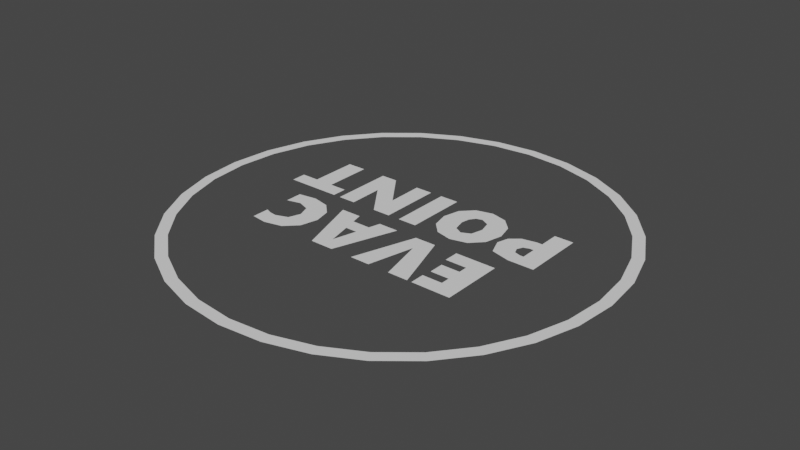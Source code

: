# Source: EvacPoint.blend  (saved by Blender 3.0.25; exported with 4.5.12 LTS)
import bpy
from mathutils import Matrix  # noqa: F401  (used for matrix-valued properties, if any)

bpy.ops.wm.read_factory_settings(use_empty=True)
scene = bpy.context.scene
scene.name = 'Scene'

# ---- collections
col_collection = bpy.data.collections.new('Collection'); scene.collection.children.link(col_collection)

# ---- world
world_world = bpy.data.worlds.new('World'); scene.world = world_world
world_world.use_nodes = True; world_world.node_tree.nodes.clear()
_N = world_world.node_tree.nodes; _L = world_world.node_tree.links
n0 = _N.new('ShaderNodeOutputWorld'); n0.name = 'World Output'; n0.location = (300, 300)
n1 = _N.new('ShaderNodeBackground'); n1.name = 'Background'; n1.location = (10, 300)
n1.inputs[0].default_value = (0.05088, 0.05088, 0.05088, 1.0)
_L.new(n1.outputs[0], n0.inputs[0])
n0.is_active_output = True
world_world.color = (0.05088, 0.05088, 0.05088)
world_world.use_sun_shadow = False
world_world.sun_shadow_jitter_overblur = 0.0

# ---- meshes
me_circle = bpy.data.meshes.new('Circle')
me_circle.from_pydata([(0.0, 2.5, 0.03215), (-0.4877, 2.452, 0.03215), (-0.9567, 2.31, 0.03215), (-1.389, 2.079, 0.03215), (-1.768, 1.768, 0.03215), (-2.079, 1.389, 0.03215), (-2.31, 0.9567, 0.03215), (-2.452, 0.4877, 0.03215), (-2.5, -1.093e-07, 0.03215), (-2.452, -0.4877, 0.03215), (-2.31, -0.9567, 0.03215), (-2.079, -1.389, 0.03215), (-1.768, -1.768, 0.03215), (-1.389, -2.079, 0.03215), (-0.9567, -2.31, 0.03215), (-0.4877, -2.452, 0.03215), (2.186e-07, -2.5, 0.03215), (0.4877, -2.452, 0.03215), (0.9567, -2.31, 0.03215), (1.389, -2.079, 0.03215), (1.768, -1.768, 0.03215), (2.079, -1.389, 0.03215), (2.31, -0.9567, 0.03215), (2.452, -0.4877, 0.03215), (2.5, 2.981e-08, 0.03215), (2.452, 0.4877, 0.03215), (2.31, 0.9567, 0.03215), (2.079, 1.389, 0.03215), (1.768, 1.768, 0.03215), (1.389, 2.079, 0.03215), (0.9567, 2.31, 0.03215), (0.4877, 2.452, 0.03215), (-0.4622, 2.324, 0.03215), (-3.874e-09, 2.369, 0.03215), (-0.9066, 2.189, 0.03215), (-1.316, 1.97, 0.03215), (-1.675, 1.675, 0.03215), (-1.97, 1.316, 0.03215), (-2.189, 0.9066, 0.03215), (-2.324, 0.4622, 0.03215), (-2.369, -1.059e-07, 0.03215), (-2.324, -0.4622, 0.03215), (-2.189, -0.9066, 0.03215), (-1.97, -1.316, 0.03215), (-1.675, -1.675, 0.03215), (-1.316, -1.97, 0.03215), (-0.9066, -2.189, 0.03215), (-0.4622, -2.324, 0.03215), (2.125e-07, -2.369, 0.03215), (0.4622, -2.324, 0.03215), (0.9066, -2.189, 0.03215), (1.316, -1.97, 0.03215), (1.675, -1.675, 0.03215), (1.97, -1.316, 0.03215), (2.189, -0.9066, 0.03215), (2.324, -0.4622, 0.03215), (2.369, 3.031e-08, 0.03215), (2.324, 0.4622, 0.03215), (2.189, 0.9066, 0.03215), (1.97, 1.316, 0.03215), (1.675, 1.675, 0.03215), (1.316, 1.97, 0.03215), (0.9066, 2.189, 0.03215), (0.4622, 2.324, 0.03215), (-1.433, 0.2643, 0.03215), (-1.433, 0.814, 0.03215), (-1.216, 0.814, 0.03215), (-1.216, 0.2643, 0.03215), (-1.015, 0.2643, 0.03215), (-1.015, 0.09474, 0.03215), (-1.637, 0.09474, 0.03215), (-1.637, 0.2643, 0.03215), (-0.7383, 0.814, 0.03215), (-0.4334, 0.3927, 0.03215), (-0.4364, 0.814, 0.03215), (-0.2357, 0.814, 0.03215), (-0.2357, 0.09474, 0.03215), (-0.4404, 0.09474, 0.03215), (-0.7308, 0.4935, 0.03215), (-0.7278, 0.09474, 0.03215), (-0.9284, 0.09474, 0.03215), (-0.9284, 0.814, 0.03215), (0.1224, 0.814, 0.03215), (0.1224, 0.09474, 0.03215), (-0.0943, 0.09474, 0.03215), (-0.0943, 0.814, 0.03215), (0.2242, 0.4524, 0.03215), (0.2709, 0.6462, 0.03215), (0.4013, 0.7791, 0.03215), (0.5888, 0.8265, 0.03215), (0.7732, 0.7806, 0.03215), (0.9023, 0.6517, 0.03215), (0.9485, 0.4639, 0.03215), (0.9018, 0.2663, 0.03215), (0.7709, 0.1306, 0.03215), (0.5793, 0.0827, 0.03215), (0.3945, 0.1286, 0.03215), (0.2686, 0.2595, 0.03215), (0.4539, 0.4584, 0.03215), (0.488, 0.3184, 0.03215), (0.5813, 0.2673, 0.03215), (0.6821, 0.3164, 0.03215), (0.7183, 0.4554, 0.03215), (0.6824, 0.5923, 0.03215), (0.5848, 0.6415, 0.03215), (0.5171, 0.6194, 0.03215), (0.4705, 0.5562, 0.03215), (0.9941, 0.332, 0.03215), (1.031, 0.4629, 0.03215), (1.138, 0.5514, 0.03215), (1.299, 0.5828, 0.03215), (1.365, 0.5828, 0.03215), (1.365, 0.814, 0.03215), (1.582, 0.814, 0.03215), (1.582, 0.09474, 0.03215), (1.287, 0.09474, 0.03215), (1.065, 0.1524, 0.03215), (1.223, 0.3395, 0.03215), (1.249, 0.2728, 0.03215), (1.324, 0.2502, 0.03215), (1.365, 0.2502, 0.03215), (1.365, 0.4278, 0.03215), (1.317, 0.4278, 0.03215), (-1.312, -0.1346, 0.03215), (-1.105, -0.1025, 0.03215), (-0.9073, -0.1464, 0.03215), (-0.7802, -0.2713, 0.03215), (-0.7363, -0.4582, 0.03215), (-0.7855, -0.6608, 0.03215), (-0.9244, -0.798, 0.03215), (-1.131, -0.8464, 0.03215), (-1.312, -0.8238, 0.03215), (-1.312, -0.6237, 0.03215), (-1.24, -0.6518, 0.03215), (-1.156, -0.6618, 0.03215), (-1.016, -0.6111, 0.03215), (-0.9655, -0.4737, 0.03215), (-1.016, -0.3375, 0.03215), (-1.153, -0.2876, 0.03215), (-1.312, -0.3277, 0.03215), (-0.4569, -0.1151, 0.03215), (-0.4253, -0.2475, 0.03215), (-0.2107, -0.2475, 0.03215), (-0.1766, -0.1151, 0.03215), (0.05768, -0.1151, 0.03215), (-0.1901, -0.8343, 0.03215), (-0.4589, -0.8343, 0.03215), (-0.6922, -0.1151, 0.03215), (-0.3205, -0.6778, 0.03215), (-0.2478, -0.4015, 0.03215), (-0.3852, -0.4015, 0.03215), (0.3055, -0.1151, 0.03215), (0.5487, -0.1151, 0.03215), (0.7809, -0.8343, 0.03215), (0.5477, -0.8343, 0.03215), (0.4233, -0.3112, 0.03215), (0.4183, -0.3112, 0.03215), (0.2959, -0.8343, 0.03215), (0.07022, -0.8343, 0.03215), (1.282, -0.1151, 0.03215), (1.282, -0.8343, 0.03215), (0.8341, -0.8343, 0.03215), (0.8341, -0.6648, 0.03215), (1.065, -0.6648, 0.03215), (1.065, -0.56, 0.03215), (0.8482, -0.56, 0.03215), (0.8482, -0.3904, 0.03215), (1.065, -0.3904, 0.03215), (1.065, -0.2846, 0.03215), (0.8176, -0.2846, 0.03215), (0.8176, -0.1151, 0.03215), (1.253, 0.4048, 0.03215)], [], [(32, 33, 0, 1), (34, 32, 1, 2), (35, 34, 2, 3), (36, 35, 3, 4), (37, 36, 4, 5), (38, 37, 5, 6), (39, 38, 6, 7), (40, 39, 7, 8), (41, 40, 8, 9), (42, 41, 9, 10), (43, 42, 10, 11), (44, 43, 11, 12), (45, 44, 12, 13), (46, 45, 13, 14), (47, 46, 14, 15), (48, 47, 15, 16), (49, 48, 16, 17), (50, 49, 17, 18), (51, 50, 18, 19), (52, 51, 19, 20), (53, 52, 20, 21), (54, 53, 21, 22), (55, 54, 22, 23), (56, 55, 23, 24), (57, 56, 24, 25), (58, 57, 25, 26), (59, 58, 26, 27), (60, 59, 27, 28), (61, 60, 28, 29), (62, 61, 29, 30), (63, 62, 30, 31), (33, 63, 31, 0), (66, 65, 64), (132, 131, 133), (67, 66, 64), (70, 69, 64), (69, 68, 67), (71, 70, 64), (77, 73, 72, 78), (77, 76, 73), (72, 81, 78), (97, 99, 98), (80, 79, 78), (75, 74, 73), (76, 75, 73), (82, 84, 83), (82, 85, 84), (105, 104, 89), (171, 122, 109), (88, 106, 105), (104, 103, 90), (91, 90, 103), (88, 87, 106), (90, 89, 104), (89, 88, 105), (87, 98, 106), (86, 97, 98), (87, 86, 98), (92, 103, 102), (96, 100, 99), (91, 103, 92), (93, 102, 101), (95, 94, 100), (93, 92, 102), (100, 94, 101), (94, 93, 101), (96, 95, 100), (97, 96, 99), (113, 120, 114), (122, 121, 111), (111, 110, 122), (110, 109, 122), (109, 108, 117), (113, 121, 120), (108, 107, 117), (107, 116, 117), (116, 115, 118), (115, 120, 119), (113, 111, 121), (117, 171, 109), (116, 118, 117), (115, 114, 120), (113, 112, 111), (126, 137, 136), (81, 80, 78), (123, 139, 138), (134, 133, 130), (124, 138, 137), (124, 123, 138), (125, 124, 137), (126, 125, 137), (127, 126, 136), (128, 127, 136), (130, 135, 134), (131, 130, 133), (129, 128, 135), (130, 129, 135), (69, 67, 64), (142, 141, 150, 149), (146, 145, 148), (151, 156, 155, 152), (160, 167, 164), (153, 152, 155), (158, 157, 156), (151, 158, 156), (167, 165, 164), (164, 163, 160), (159, 168, 167), (155, 154, 153), (167, 166, 165), (161, 160, 163), (170, 169, 168), (160, 159, 167), (162, 161, 163), (159, 170, 168), (145, 144, 149), (144, 143, 142), (149, 144, 142), (148, 150, 146), (150, 141, 147), (146, 150, 147), (145, 149, 148), (140, 147, 141), (128, 136, 135), (115, 119, 118)])
_uv = me_circle.uv_layers.new(name='UVMap')
_uv.uv.foreach_set('vector', [0.0, 0.0, 0.0, 0.0, 0.0, 0.0, 0.0, 0.0, 0.0, 0.0, 0.0, 0.0, 0.0, 0.0, 0.0, 0.0, 0.0, 0.0, 0.0, 0.0, 0.0, 0.0, 0.0, 0.0, 0.0, 0.0, 0.0, 0.0, 0.0, 0.0, 0.0, 0.0, 0.0, 0.0, 0.0, 0.0, 0.0, 0.0, 0.0, 0.0, 0.0, 0.0, 0.0, 0.0, 0.0, 0.0, 0.0, 0.0, 0.0, 0.0, 0.0, 0.0, 0.0, 0.0, 0.0, 0.0, 0.0, 0.0, 0.0, 0.0, 0.0, 0.0, 0.0, 0.0, 0.0, 0.0, 0.0, 0.0, 0.0, 0.0, 0.0, 0.0, 0.0, 0.0, 0.0, 0.0, 0.0, 0.0, 0.0, 0.0, 0.0, 0.0, 0.0, 0.0, 0.0, 0.0, 0.0, 0.0, 0.0, 0.0, 0.0, 0.0, 0.0, 0.0, 0.0, 0.0, 0.0, 0.0, 0.0, 0.0, 0.0, 0.0, 0.0, 0.0, 0.0, 0.0, 0.0, 0.0, 0.0, 0.0, 0.0, 0.0, 0.0, 0.0, 0.0, 0.0, 0.0, 0.0, 0.0, 0.0, 0.0, 0.0, 0.0, 0.0, 0.0, 0.0, 0.0, 0.0, 0.0, 0.0, 0.0, 0.0, 0.0, 0.0, 0.0, 0.0, 0.0, 0.0, 0.0, 0.0, 0.0, 0.0, 0.0, 0.0, 0.0, 0.0, 0.0, 0.0, 0.0, 0.0, 0.0, 0.0, 0.0, 0.0, 0.0, 0.0, 0.0, 0.0, 0.0, 0.0, 0.0, 0.0, 0.0, 0.0, 0.0, 0.0, 0.0, 0.0, 0.0, 0.0, 0.0, 0.0, 0.0, 0.0, 0.0, 0.0, 0.0, 0.0, 0.0, 0.0, 0.0, 0.0, 0.0, 0.0, 0.0, 0.0, 0.0, 0.0, 0.0, 0.0, 0.0, 0.0, 0.0, 0.0, 0.0, 0.0, 0.0, 0.0, 0.0, 0.0, 0.0, 0.0, 0.0, 0.0, 0.0, 0.0, 0.0, 0.0, 0.0, 0.0, 0.0, 0.0, 0.0, 0.0, 0.0, 0.0, 0.0, 0.0, 0.0, 0.0, 0.0, 0.0, 0.0, 0.0, 0.0, 0.0, 0.0, 0.0, 0.0, 0.0, 0.0, 0.0, 0.0, 0.0, 0.0, 0.0, 0.0, 0.0, 0.0, 0.0, 0.0, 0.0, 0.0, 0.0, 0.0, 0.0, 0.0, 0.0, 0.0, 0.0, 0.0, 0.0, 0.0, 0.0, 0.0, 0.0, 0.2857, 0.0, 0.1429, 0.0, 0.0, 0.0, 0.5625, 0.0, 0.5, 0.0, 0.625, 0.0, 0.4286, 0.0, 0.2857, 0.0, 0.0, 0.0, 0.8571, 0.0, 0.7143, 0.0, 0.0, 0.0, 0.7143, 0.0, 0.5714, 0.0, 0.4286, 0.0, 1.0, 0.0, 0.8571, 0.0, 0.0, 0.0, 0.4444, 0.0, 0.1667, 0.0, 0.0, 0.0, 0.7778, 0.0, 0.4444, 0.0, 0.3889, 0.0, 0.1667, 0.0, 0.0, 0.0, 1.0, 0.0, 0.7778, 0.0, 0.55, 0.0, 0.65, 0.0, 0.6, 0.0, 0.9444, 0.0, 0.8889, 0.0, 0.7778, 0.0, 0.3333, 0.0, 0.2778, 0.0, 0.1667, 0.0, 0.3889, 0.0, 0.3333, 0.0, 0.1667, 0.0, 0.0, 0.0, 0.6667, 0.0, 0.3333, 0.0, 0.0, 0.0, 1.0, 0.0, 0.6667, 0.0, 0.95, 0.0, 0.9, 0.0, 0.15, 0.0, 0.8333, 0.0, 1.0, 0.0, 0.1333, 0.0, 0.1, 0.0, 1.0, 0.0, 0.95, 0.0, 0.9, 0.0, 0.85, 0.0, 0.2, 0.0, 0.25, 0.0, 0.2, 0.0, 0.85, 0.0, 0.1, 0.0, 0.05, 0.0, 1.0, 0.0, 0.2, 0.0, 0.15, 0.0, 0.9, 0.0, 0.15, 0.0, 0.1, 0.0, 0.95, 0.0, 0.05, 0.0, 0.6, 0.0, 1.0, 0.0, 0.0, 0.0, 0.55, 0.0, 0.6, 0.0, 0.05, 0.0, 0.0, 0.0, 0.6, 0.0, 0.3, 0.0, 0.85, 0.0, 0.8, 0.0, 0.5, 0.0, 0.7, 0.0, 0.65, 0.0, 0.25, 0.0, 0.85, 0.0, 0.3, 0.0, 0.35, 0.0, 0.8, 0.0, 0.75, 0.0, 0.45, 0.0, 0.4, 0.0, 0.7, 0.0, 0.35, 0.0, 0.3, 0.0, 0.8, 0.0, 0.7, 0.0, 0.4, 0.0, 0.75, 0.0, 0.4, 0.0, 0.35, 0.0, 0.75, 0.0, 0.5, 0.0, 0.45, 0.0, 0.7, 0.0, 0.55, 0.0, 0.5, 0.0, 0.65, 0.0, 0.4, 0.0, 0.8667, 0.0, 0.4667, 0.0, 1.0, 0.0, 0.9333, 0.0, 0.2667, 0.0, 0.2667, 0.0, 0.2, 0.0, 1.0, 0.0, 0.2, 0.0, 0.1333, 0.0, 1.0, 0.0, 0.1333, 0.0, 0.06667, 0.0, 0.6667, 0.0, 0.4, 0.0, 0.9333, 0.0, 0.8667, 0.0, 0.06667, 0.0, 0.0, 0.0, 0.6667, 0.0, 0.0, 0.0, 0.6, 0.0, 0.6667, 0.0, 0.6, 0.0, 0.5333, 0.0, 0.7333, 0.0, 0.5333, 0.0, 0.8667, 0.0, 0.8, 0.0, 0.4, 0.0, 0.2667, 0.0, 0.9333, 0.0, 0.6667, 0.0, 0.8333, 0.0, 0.1333, 0.0, 0.6, 0.0, 0.7333, 0.0, 0.6667, 0.0, 0.5333, 0.0, 0.4667, 0.0, 0.8667, 0.0, 0.4, 0.0, 0.3333, 0.0, 0.2667, 0.0, 0.1875, 0.0, 0.875, 0.0, 0.8125, 0.0, 1.0, 0.0, 0.9444, 0.0, 0.7778, 0.0, 0.0, 0.0, 1.0, 0.0, 0.9375, 0.0, 0.6875, 0.0, 0.625, 0.0, 0.4375, 0.0, 0.0625, 0.0, 0.9375, 0.0, 0.875, 0.0, 0.0625, 0.0, 0.0, 0.0, 0.9375, 0.0, 0.125, 0.0, 0.0625, 0.0, 0.875, 0.0, 0.1875, 0.0, 0.125, 0.0, 0.875, 0.0, 0.25, 0.0, 0.1875, 0.0, 0.8125, 0.0, 0.3125, 0.0, 0.25, 0.0, 0.8125, 0.0, 0.4375, 0.0, 0.75, 0.0, 0.6875, 0.0, 0.5, 0.0, 0.4375, 0.0, 0.625, 0.0, 0.375, 0.0, 0.3125, 0.0, 0.75, 0.0, 0.4375, 0.0, 0.375, 0.0, 0.75, 0.0, 0.7143, 0.0, 0.4286, 0.0, 0.0, 0.0, 0.1538, 0.0, 0.07692, 0.0, 0.9231, 0.0, 0.8462, 0.0, 0.4615, 0.0, 0.3846, 0.0, 0.6154, 0.0, 0.0, 0.0, 0.6667, 0.0, 0.5556, 0.0, 0.1111, 0.0, 0.09091, 0.0, 0.7273, 0.0, 0.4545, 0.0, 0.2222, 0.0, 0.1111, 0.0, 0.5556, 0.0, 1.0, 0.0, 0.8889, 0.0, 0.6667, 0.0, 0.0, 0.0, 1.0, 0.0, 0.6667, 0.0, 0.7273, 0.0, 0.5455, 0.0, 0.4545, 0.0, 0.4545, 0.0, 0.3636, 0.0, 0.09091, 0.0, 0.0, 0.0, 0.8182, 0.0, 0.7273, 0.0, 0.5556, 0.0, 0.3333, 0.0, 0.2222, 0.0, 0.7273, 0.0, 0.6364, 0.0, 0.5455, 0.0, 0.1818, 0.0, 0.09091, 0.0, 0.3636, 0.0, 1.0, 0.0, 0.9091, 0.0, 0.8182, 0.0, 0.09091, 0.0, 0.0, 0.0, 0.7273, 0.0, 0.2727, 0.0, 0.1818, 0.0, 0.3636, 0.0, 0.0, 0.0, 1.0, 0.0, 0.8182, 0.0, 0.3846, 0.0, 0.3077, 0.0, 0.8462, 0.0, 0.3077, 0.0, 0.2308, 0.0, 0.1538, 0.0, 0.8462, 0.0, 0.3077, 0.0, 0.1538, 0.0, 0.6154, 0.0, 0.9231, 0.0, 0.4615, 0.0, 0.9231, 0.0, 0.07692, 0.0, 0.5385, 0.0, 0.4615, 0.0, 0.9231, 0.0, 0.5385, 0.0, 0.3846, 0.0, 0.8462, 0.0, 0.6154, 0.0, 0.0, 0.0, 0.5385, 0.0, 0.07692, 0.0, 0.3125, 0.0, 0.8125, 0.0, 0.75, 0.0, 0.5333, 0.0, 0.8, 0.0, 0.7333, 0.0])
me_circle.use_remesh_fix_poles = True
me_circle.use_remesh_preserve_attributes = False
me_circle.update()

# ---- objects
ob_evac_point = bpy.data.objects.new('evac_point', me_circle)

# ---- transforms, parenting, visibility, modifiers, constraints
ob_evac_point.location = (0.0, 0.0, 0.0)

# ---- collection membership
col_collection.objects.link(ob_evac_point)

# ---- scene / render settings (as saved in the file)
scene.frame_start = 1; scene.frame_end = 250; scene.frame_set(1)
scene.render.engine = 'BLENDER_EEVEE_NEXT'
scene.cycles.use_denoising = False
scene.cycles.samples = 128
scene.cycles.sampling_pattern = 'TABULATED_SOBOL'
scene.cycles.use_adaptive_sampling = False
scene.cycles.use_light_tree = False
scene.view_settings.view_transform = 'Filmic'
bpy.context.view_layer.update()

# ---- added for rendering (the .blend has no active camera and no usable light): camera, sun
cam_auto = bpy.data.cameras.new('AutoCamera')
cam_auto.lens = 50.0
cam_auto.sensor_width = 36.0
cam_auto.clip_end = 1000.0
ob_auto_camera = bpy.data.objects.new('AutoCamera', cam_auto)
scene.collection.objects.link(ob_auto_camera)
ob_auto_camera.location = (6.54233, -7.85079, 5.26601)
ob_auto_camera.rotation_euler = (1.09748, -7.21219e-08, 0.694738)
scene.camera = ob_auto_camera
light_auto_sun = bpy.data.lights.new('AutoSun', 'SUN')
light_auto_sun.energy = 3.0
light_auto_sun.angle = 0.0523599
ob_auto_sun = bpy.data.objects.new('AutoSun', light_auto_sun)
scene.collection.objects.link(ob_auto_sun)
ob_auto_sun.rotation_euler = (0.872665, 0.174533, 0.523599)
bpy.context.view_layer.update()
